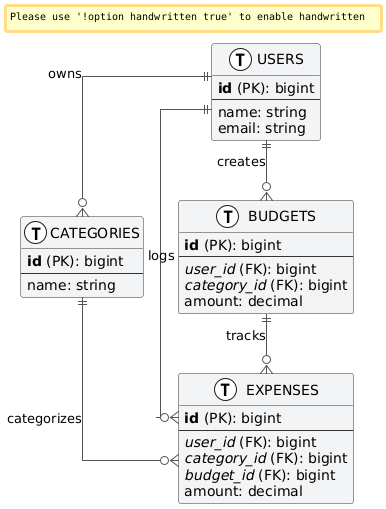

The diagram above was rendered by PlantUML. Its source (embedded in the PNG):
@startuml
skinparam roundcorner 5
skinparam linetype ortho
skinparam shadowing false
skinparam handwritten false
skinparam class {
    BackgroundColor #F3F4F6
    ArrowColor #2C3E50
    BorderColor #333333
    FontName Arial
}
skinparam ArrowColor #555555

!define primary_key(x) <b>x</b> (PK)
!define foreign_key(x) <i>x</i> (FK)
!define table(x) entity x << (T, white) >>

table( USERS ) {
  primary_key( id ): bigint 
  --
  name: string 
  email: string 
}

table( CATEGORIES ) {
  primary_key( id ): bigint 
  --
  name: string 
}

table( BUDGETS ) {
  primary_key( id ): bigint 
  --
  foreign_key( user_id ): bigint
  foreign_key( category_id ): bigint
  amount: decimal 
}

table( EXPENSES ) {
  primary_key( id ): bigint 
  --
  foreign_key( user_id ): bigint
  foreign_key( category_id ): bigint
  foreign_key( budget_id ): bigint
  amount: decimal 
}

USERS ||--o{ CATEGORIES : "owns"
USERS ||--o{ BUDGETS : "creates"
USERS ||--o{ EXPENSES : "logs"

CATEGORIES ||--o{ EXPENSES : "categorizes"
BUDGETS ||--o{ EXPENSES : "tracks"
@enduml